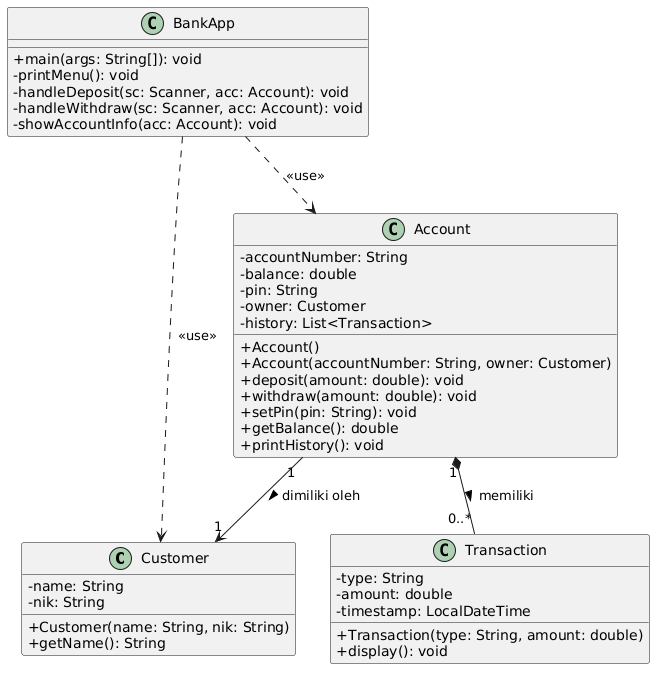

The diagram above was rendered by PlantUML. Its source (embedded in the PNG):
@startuml
skinparam classAttributeIconSize 0

class Customer {
  - name: String
  - nik: String
  + Customer(name: String, nik: String)
  + getName(): String
}

class Transaction {
  - type: String
  - amount: double
  - timestamp: LocalDateTime
  + Transaction(type: String, amount: double)
  + display(): void
}

class Account {
  - accountNumber: String
  - balance: double
  - pin: String
  - owner: Customer
  - history: List<Transaction>
  + Account()
  + Account(accountNumber: String, owner: Customer)
  + deposit(amount: double): void
  + withdraw(amount: double): void
  + setPin(pin: String): void
  + getBalance(): double
  + printHistory(): void
}

class BankApp {
  + main(args: String[]): void
  - printMenu(): void
  - handleDeposit(sc: Scanner, acc: Account): void
  - handleWithdraw(sc: Scanner, acc: Account): void
  - showAccountInfo(acc: Account): void
}

' Peningkatan relasi agar lebih deskriptif:
Account "1" *-- "0..*" Transaction : memiliki >
Account "1" --> "1" Customer : dimiliki oleh >
BankApp ..> Account : <<use>>
BankApp ..> Customer : <<use>>
@enduml